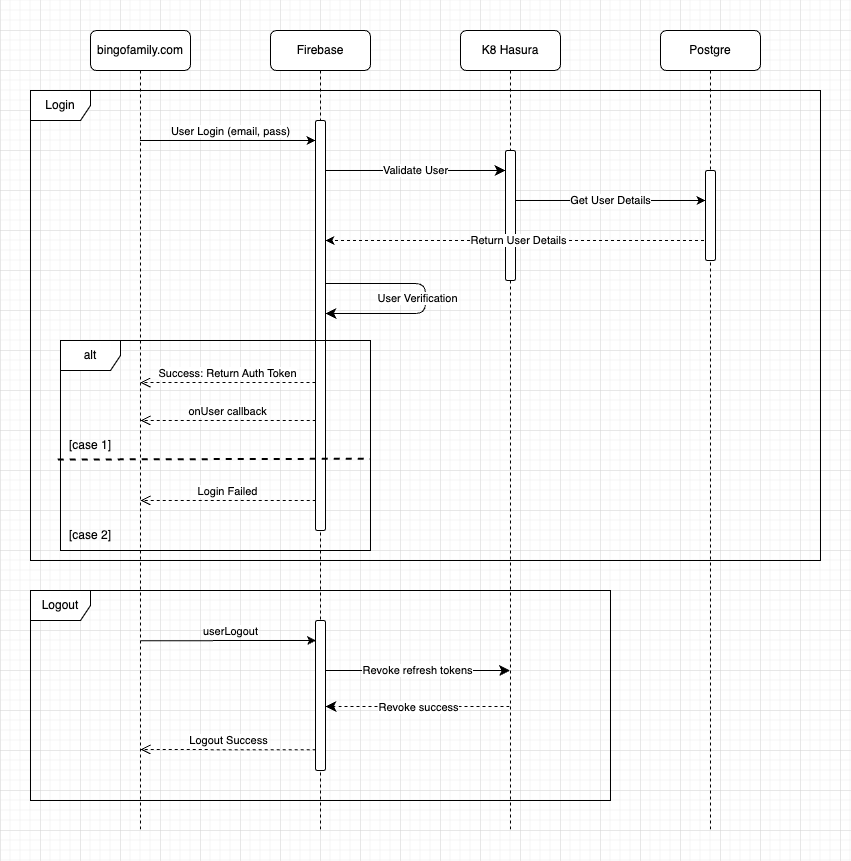

The diagram above was exported from draw.io. Its source (the exported page's mxGraphModel, read from the mxfile embedded in the PNG):
<mxGraphModel dx="1434" dy="803" grid="1" gridSize="10" guides="1" tooltips="1" connect="1" arrows="1" fold="1" page="1" pageScale="1" pageWidth="850" pageHeight="1100" math="0" shadow="0">
  <root>
    <mxCell id="0" />
    <mxCell id="1" parent="0" />
    <mxCell id="4Jxhogve4Q-lfqhZkKhx-7" value="" style="edgeStyle=elbowEdgeStyle;rounded=1;orthogonalLoop=1;jettySize=auto;html=1;elbow=vertical;curved=0;" parent="1" target="aM9ryv3xv72pqoxQDRHE-6" edge="1">
      <mxGeometry relative="1" as="geometry">
        <mxPoint x="139.5" y="150" as="sourcePoint" />
        <mxPoint x="509.5" y="150" as="targetPoint" />
      </mxGeometry>
    </mxCell>
    <mxCell id="4Jxhogve4Q-lfqhZkKhx-8" value="User Login (email, pass)" style="edgeLabel;html=1;align=center;verticalAlign=middle;resizable=0;points=[];rounded=1;" parent="4Jxhogve4Q-lfqhZkKhx-7" connectable="0" vertex="1">
      <mxGeometry x="-0.3324" y="1" relative="1" as="geometry">
        <mxPoint x="31" y="-9" as="offset" />
      </mxGeometry>
    </mxCell>
    <mxCell id="aM9ryv3xv72pqoxQDRHE-1" value="bingofamily.com" style="shape=umlLifeline;perimeter=lifelinePerimeter;whiteSpace=wrap;html=1;container=0;dropTarget=0;collapsible=0;recursiveResize=0;outlineConnect=0;portConstraint=eastwest;newEdgeStyle={&quot;edgeStyle&quot;:&quot;elbowEdgeStyle&quot;,&quot;elbow&quot;:&quot;vertical&quot;,&quot;curved&quot;:0,&quot;rounded&quot;:0};rounded=1;" parent="1" vertex="1">
      <mxGeometry x="90" y="40" width="100" height="800" as="geometry" />
    </mxCell>
    <mxCell id="aM9ryv3xv72pqoxQDRHE-5" value="Firebase" style="shape=umlLifeline;perimeter=lifelinePerimeter;whiteSpace=wrap;html=1;container=0;dropTarget=0;collapsible=0;recursiveResize=0;outlineConnect=0;portConstraint=eastwest;newEdgeStyle={&quot;edgeStyle&quot;:&quot;elbowEdgeStyle&quot;,&quot;elbow&quot;:&quot;vertical&quot;,&quot;curved&quot;:0,&quot;rounded&quot;:0};rounded=1;" parent="1" vertex="1">
      <mxGeometry x="270" y="40" width="100" height="800" as="geometry" />
    </mxCell>
    <mxCell id="aM9ryv3xv72pqoxQDRHE-6" value="" style="html=1;points=[];perimeter=orthogonalPerimeter;outlineConnect=0;targetShapes=umlLifeline;portConstraint=eastwest;newEdgeStyle={&quot;edgeStyle&quot;:&quot;elbowEdgeStyle&quot;,&quot;elbow&quot;:&quot;vertical&quot;,&quot;curved&quot;:0,&quot;rounded&quot;:0};rounded=1;" parent="aM9ryv3xv72pqoxQDRHE-5" vertex="1">
      <mxGeometry x="45" y="90" width="10" height="410" as="geometry" />
    </mxCell>
    <mxCell id="4Jxhogve4Q-lfqhZkKhx-23" value="" style="edgeStyle=segmentEdgeStyle;endArrow=classic;html=1;curved=0;rounded=1;endSize=8;startSize=8;" parent="aM9ryv3xv72pqoxQDRHE-5" edge="1">
      <mxGeometry width="50" height="50" relative="1" as="geometry">
        <mxPoint x="55" y="253" as="sourcePoint" />
        <mxPoint x="55" y="283" as="targetPoint" />
        <Array as="points">
          <mxPoint x="155" y="253" />
          <mxPoint x="155" y="283" />
        </Array>
      </mxGeometry>
    </mxCell>
    <mxCell id="4Jxhogve4Q-lfqhZkKhx-24" value="User Verification" style="edgeLabel;html=1;align=center;verticalAlign=middle;resizable=0;points=[];rounded=1;" parent="4Jxhogve4Q-lfqhZkKhx-23" connectable="0" vertex="1">
      <mxGeometry x="0.1023" y="-1" relative="1" as="geometry">
        <mxPoint x="-8" y="-13" as="offset" />
      </mxGeometry>
    </mxCell>
    <mxCell id="4Jxhogve4Q-lfqhZkKhx-45" value="" style="html=1;points=[];perimeter=orthogonalPerimeter;outlineConnect=0;targetShapes=umlLifeline;portConstraint=eastwest;newEdgeStyle={&quot;edgeStyle&quot;:&quot;elbowEdgeStyle&quot;,&quot;elbow&quot;:&quot;vertical&quot;,&quot;curved&quot;:0,&quot;rounded&quot;:0};rounded=1;" parent="aM9ryv3xv72pqoxQDRHE-5" vertex="1">
      <mxGeometry x="45" y="590" width="10" height="150" as="geometry" />
    </mxCell>
    <mxCell id="4Jxhogve4Q-lfqhZkKhx-16" value="Get User Details" style="edgeStyle=elbowEdgeStyle;rounded=1;orthogonalLoop=1;jettySize=auto;html=1;elbow=vertical;curved=0;" parent="1" edge="1">
      <mxGeometry relative="1" as="geometry">
        <mxPoint x="514.9999999999998" y="210.00310344827594" as="sourcePoint" />
        <mxPoint x="704.9999999999998" y="210.00310344827594" as="targetPoint" />
      </mxGeometry>
    </mxCell>
    <mxCell id="4Jxhogve4Q-lfqhZkKhx-1" value="K8 Hasura" style="shape=umlLifeline;perimeter=lifelinePerimeter;whiteSpace=wrap;html=1;container=0;dropTarget=0;collapsible=0;recursiveResize=0;outlineConnect=0;portConstraint=eastwest;newEdgeStyle={&quot;edgeStyle&quot;:&quot;elbowEdgeStyle&quot;,&quot;elbow&quot;:&quot;vertical&quot;,&quot;curved&quot;:0,&quot;rounded&quot;:0};rounded=1;" parent="1" vertex="1">
      <mxGeometry x="460" y="40" width="100" height="800" as="geometry" />
    </mxCell>
    <mxCell id="4Jxhogve4Q-lfqhZkKhx-2" value="" style="html=1;points=[];perimeter=orthogonalPerimeter;outlineConnect=0;targetShapes=umlLifeline;portConstraint=eastwest;newEdgeStyle={&quot;edgeStyle&quot;:&quot;elbowEdgeStyle&quot;,&quot;elbow&quot;:&quot;vertical&quot;,&quot;curved&quot;:0,&quot;rounded&quot;:0};rounded=1;" parent="4Jxhogve4Q-lfqhZkKhx-1" vertex="1">
      <mxGeometry x="45" y="120" width="10" height="130" as="geometry" />
    </mxCell>
    <mxCell id="4Jxhogve4Q-lfqhZkKhx-21" value="Return User Details" style="edgeStyle=elbowEdgeStyle;rounded=1;orthogonalLoop=1;jettySize=auto;html=1;elbow=horizontal;curved=0;dashed=1;" parent="1" edge="1">
      <mxGeometry relative="1" as="geometry">
        <mxPoint x="709.5" y="250" as="sourcePoint" />
        <mxPoint x="325" y="250" as="targetPoint" />
        <Array as="points">
          <mxPoint x="620" y="250" />
        </Array>
      </mxGeometry>
    </mxCell>
    <mxCell id="4Jxhogve4Q-lfqhZkKhx-3" value="Postgre" style="shape=umlLifeline;perimeter=lifelinePerimeter;whiteSpace=wrap;html=1;container=0;dropTarget=0;collapsible=0;recursiveResize=0;outlineConnect=0;portConstraint=eastwest;newEdgeStyle={&quot;edgeStyle&quot;:&quot;elbowEdgeStyle&quot;,&quot;elbow&quot;:&quot;vertical&quot;,&quot;curved&quot;:0,&quot;rounded&quot;:0};rounded=1;" parent="1" vertex="1">
      <mxGeometry x="660" y="40" width="100" height="800" as="geometry" />
    </mxCell>
    <mxCell id="4Jxhogve4Q-lfqhZkKhx-4" value="" style="html=1;points=[];perimeter=orthogonalPerimeter;outlineConnect=0;targetShapes=umlLifeline;portConstraint=eastwest;newEdgeStyle={&quot;edgeStyle&quot;:&quot;elbowEdgeStyle&quot;,&quot;elbow&quot;:&quot;vertical&quot;,&quot;curved&quot;:0,&quot;rounded&quot;:0};rounded=1;" parent="4Jxhogve4Q-lfqhZkKhx-3" vertex="1">
      <mxGeometry x="45" y="140" width="10" height="90" as="geometry" />
    </mxCell>
    <mxCell id="4Jxhogve4Q-lfqhZkKhx-22" value="Validate User" style="edgeStyle=segmentEdgeStyle;endArrow=classic;html=1;curved=0;rounded=1;endSize=8;startSize=8;" parent="1" target="4Jxhogve4Q-lfqhZkKhx-2" edge="1">
      <mxGeometry width="50" height="50" relative="1" as="geometry">
        <mxPoint x="325" y="180" as="sourcePoint" />
        <mxPoint x="500" y="180" as="targetPoint" />
      </mxGeometry>
    </mxCell>
    <mxCell id="4Jxhogve4Q-lfqhZkKhx-33" value="Success: Return Auth Token" style="html=1;verticalAlign=bottom;endArrow=open;dashed=1;endSize=8;edgeStyle=elbowEdgeStyle;elbow=vertical;curved=0;rounded=1;" parent="1" edge="1">
      <mxGeometry relative="1" as="geometry">
        <mxPoint x="315" y="391.9655172413793" as="sourcePoint" />
        <mxPoint x="139.81034482758605" y="391.9655172413793" as="targetPoint" />
      </mxGeometry>
    </mxCell>
    <mxCell id="4Jxhogve4Q-lfqhZkKhx-34" value="onUser callback" style="html=1;verticalAlign=bottom;endArrow=open;dashed=1;endSize=8;edgeStyle=elbowEdgeStyle;elbow=vertical;curved=0;rounded=1;" parent="1" edge="1">
      <mxGeometry relative="1" as="geometry">
        <mxPoint x="315.19" y="430.1055172413793" as="sourcePoint" />
        <mxPoint x="140.00034482758605" y="430.1055172413793" as="targetPoint" />
      </mxGeometry>
    </mxCell>
    <mxCell id="4Jxhogve4Q-lfqhZkKhx-35" value="alt" style="shape=umlFrame;whiteSpace=wrap;html=1;pointerEvents=0;rounded=1;" parent="1" vertex="1">
      <mxGeometry x="60" y="350" width="310" height="210" as="geometry" />
    </mxCell>
    <mxCell id="4Jxhogve4Q-lfqhZkKhx-36" value="" style="endArrow=none;dashed=1;html=1;strokeWidth=2;rounded=1;exitX=-0.009;exitY=0.518;exitDx=0;exitDy=0;exitPerimeter=0;entryX=1.001;entryY=0.515;entryDx=0;entryDy=0;entryPerimeter=0;" parent="1" edge="1">
      <mxGeometry width="50" height="50" relative="1" as="geometry">
        <mxPoint x="57.210000000000036" y="469.03999999999996" as="sourcePoint" />
        <mxPoint x="370.30999999999995" y="468.20000000000005" as="targetPoint" />
      </mxGeometry>
    </mxCell>
    <mxCell id="4Jxhogve4Q-lfqhZkKhx-37" value="Login Failed" style="html=1;verticalAlign=bottom;endArrow=open;dashed=1;endSize=8;edgeStyle=elbowEdgeStyle;elbow=vertical;curved=0;rounded=1;" parent="1" edge="1">
      <mxGeometry relative="1" as="geometry">
        <mxPoint x="315.19" y="510.1055172413793" as="sourcePoint" />
        <mxPoint x="140.00034482758605" y="510.1055172413793" as="targetPoint" />
      </mxGeometry>
    </mxCell>
    <mxCell id="4Jxhogve4Q-lfqhZkKhx-42" value="[case 1]" style="text;html=1;strokeColor=none;fillColor=none;align=center;verticalAlign=middle;whiteSpace=wrap;rounded=1;" parent="1" vertex="1">
      <mxGeometry x="60" y="440" width="60" height="30" as="geometry" />
    </mxCell>
    <mxCell id="4Jxhogve4Q-lfqhZkKhx-43" value="[case 2]" style="text;html=1;strokeColor=none;fillColor=none;align=center;verticalAlign=middle;whiteSpace=wrap;rounded=1;" parent="1" vertex="1">
      <mxGeometry x="60" y="530" width="60" height="30" as="geometry" />
    </mxCell>
    <mxCell id="4Jxhogve4Q-lfqhZkKhx-44" value="Login" style="shape=umlFrame;whiteSpace=wrap;html=1;pointerEvents=0;rounded=1;" parent="1" vertex="1">
      <mxGeometry x="30" y="100" width="790" height="470" as="geometry" />
    </mxCell>
    <mxCell id="4Jxhogve4Q-lfqhZkKhx-46" value="" style="edgeStyle=elbowEdgeStyle;rounded=1;orthogonalLoop=1;jettySize=auto;html=1;elbow=vertical;curved=0;" parent="1" edge="1">
      <mxGeometry relative="1" as="geometry">
        <mxPoint x="140" y="650.21" as="sourcePoint" />
        <mxPoint x="315.5" y="650.21" as="targetPoint" />
      </mxGeometry>
    </mxCell>
    <mxCell id="4Jxhogve4Q-lfqhZkKhx-47" value="userLogout" style="edgeLabel;html=1;align=center;verticalAlign=middle;resizable=0;points=[];rounded=1;" parent="4Jxhogve4Q-lfqhZkKhx-46" connectable="0" vertex="1">
      <mxGeometry x="-0.3324" y="1" relative="1" as="geometry">
        <mxPoint x="31" y="-9" as="offset" />
      </mxGeometry>
    </mxCell>
    <mxCell id="4Jxhogve4Q-lfqhZkKhx-53" value="Revoke refresh tokens" style="edgeStyle=segmentEdgeStyle;endArrow=classic;html=1;curved=0;rounded=1;endSize=8;startSize=8;" parent="1" edge="1">
      <mxGeometry width="50" height="50" relative="1" as="geometry">
        <mxPoint x="325" y="680" as="sourcePoint" />
        <mxPoint x="509.5" y="680" as="targetPoint" />
      </mxGeometry>
    </mxCell>
    <mxCell id="4Jxhogve4Q-lfqhZkKhx-56" value="" style="edgeStyle=segmentEdgeStyle;endArrow=classic;html=1;curved=0;rounded=1;endSize=8;startSize=8;dashed=1;" parent="1" edge="1">
      <mxGeometry width="50" height="50" relative="1" as="geometry">
        <mxPoint x="509" y="716" as="sourcePoint" />
        <mxPoint x="325" y="716" as="targetPoint" />
      </mxGeometry>
    </mxCell>
    <mxCell id="4Jxhogve4Q-lfqhZkKhx-58" value="Revoke success" style="edgeLabel;html=1;align=center;verticalAlign=middle;resizable=0;points=[];rounded=1;" parent="4Jxhogve4Q-lfqhZkKhx-56" connectable="0" vertex="1">
      <mxGeometry relative="1" as="geometry">
        <mxPoint as="offset" />
      </mxGeometry>
    </mxCell>
    <mxCell id="4Jxhogve4Q-lfqhZkKhx-59" value="Logout" style="shape=umlFrame;whiteSpace=wrap;html=1;pointerEvents=0;rounded=1;" parent="1" vertex="1">
      <mxGeometry x="30" y="600" width="580" height="210" as="geometry" />
    </mxCell>
    <mxCell id="4Jxhogve4Q-lfqhZkKhx-61" value="Logout Success" style="html=1;verticalAlign=bottom;endArrow=open;dashed=1;endSize=8;edgeStyle=elbowEdgeStyle;elbow=vertical;curved=0;rounded=1;" parent="1" edge="1">
      <mxGeometry relative="1" as="geometry">
        <mxPoint x="315.19" y="759.3155172413793" as="sourcePoint" />
        <mxPoint x="140.00034482758605" y="759.3155172413793" as="targetPoint" />
      </mxGeometry>
    </mxCell>
  </root>
</mxGraphModel>